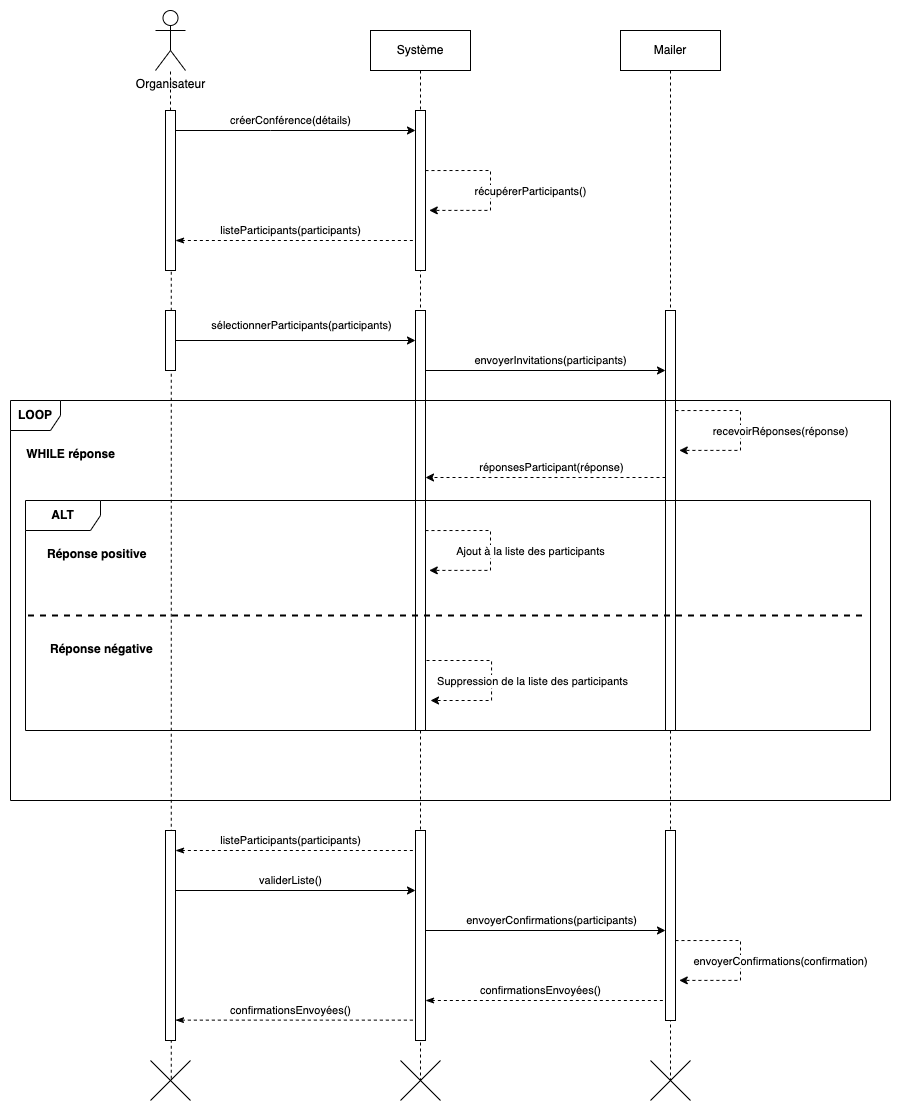

The diagram above was exported from draw.io. Its source (the exported page's mxGraphModel, read from the mxfile embedded in the PNG):
<mxGraphModel dx="1244" dy="794" grid="1" gridSize="10" guides="1" tooltips="1" connect="1" arrows="1" fold="1" page="1" pageScale="1" pageWidth="827" pageHeight="1169" math="0" shadow="0">
  <root>
    <mxCell id="0" />
    <mxCell id="1" parent="0" />
    <mxCell id="HE8XgLgueNXkd9YTy3hw-3" value="Système" style="shape=umlLifeline;perimeter=lifelinePerimeter;whiteSpace=wrap;html=1;container=1;dropTarget=0;collapsible=0;recursiveResize=0;outlineConnect=0;portConstraint=eastwest;newEdgeStyle={&quot;edgeStyle&quot;:&quot;elbowEdgeStyle&quot;,&quot;elbow&quot;:&quot;vertical&quot;,&quot;curved&quot;:0,&quot;rounded&quot;:0};" parent="1" vertex="1">
      <mxGeometry x="400" y="40" width="100" height="1050" as="geometry" />
    </mxCell>
    <mxCell id="HE8XgLgueNXkd9YTy3hw-4" value="" style="shape=umlDestroy;dashed=0;targetShapes=umlLifeline;" parent="HE8XgLgueNXkd9YTy3hw-3" vertex="1">
      <mxGeometry x="30" y="1030" width="40" height="40" as="geometry" />
    </mxCell>
    <mxCell id="HE8XgLgueNXkd9YTy3hw-5" value="Mailer" style="shape=umlLifeline;perimeter=lifelinePerimeter;whiteSpace=wrap;html=1;container=1;dropTarget=0;collapsible=0;recursiveResize=0;outlineConnect=0;portConstraint=eastwest;newEdgeStyle={&quot;edgeStyle&quot;:&quot;elbowEdgeStyle&quot;,&quot;elbow&quot;:&quot;vertical&quot;,&quot;curved&quot;:0,&quot;rounded&quot;:0};" parent="1" vertex="1">
      <mxGeometry x="650" y="40" width="100" height="1050" as="geometry" />
    </mxCell>
    <mxCell id="HE8XgLgueNXkd9YTy3hw-6" value="" style="shape=umlDestroy;dashed=0;targetShapes=umlLifeline;" parent="HE8XgLgueNXkd9YTy3hw-5" vertex="1">
      <mxGeometry x="30" y="1030" width="40" height="40" as="geometry" />
    </mxCell>
    <mxCell id="HE8XgLgueNXkd9YTy3hw-24" value="" style="html=1;points=[[0,0,0,0,5],[0,1,0,0,-5],[1,0,0,0,5],[1,1,0,0,-5]];perimeter=orthogonalPerimeter;outlineConnect=0;targetShapes=umlLifeline;portConstraint=eastwest;newEdgeStyle={&quot;curved&quot;:0,&quot;rounded&quot;:0};" parent="HE8XgLgueNXkd9YTy3hw-5" vertex="1">
      <mxGeometry x="45" y="280" width="10" height="420" as="geometry" />
    </mxCell>
    <mxCell id="HE8XgLgueNXkd9YTy3hw-49" value="" style="html=1;points=[[0,0,0,0,5],[0,1,0,0,-5],[1,0,0,0,5],[1,1,0,0,-5]];perimeter=orthogonalPerimeter;outlineConnect=0;targetShapes=umlLifeline;portConstraint=eastwest;newEdgeStyle={&quot;curved&quot;:0,&quot;rounded&quot;:0};" parent="HE8XgLgueNXkd9YTy3hw-5" vertex="1">
      <mxGeometry x="45" y="800" width="10" height="190" as="geometry" />
    </mxCell>
    <mxCell id="HE8XgLgueNXkd9YTy3hw-2" value="" style="shape=umlDestroy;dashed=0;targetShapes=umlLifeline;" parent="1" vertex="1">
      <mxGeometry x="180" y="1070" width="40" height="40" as="geometry" />
    </mxCell>
    <mxCell id="HE8XgLgueNXkd9YTy3hw-7" value="Organisateur" style="shape=umlActor;verticalLabelPosition=bottom;verticalAlign=top;html=1;" parent="1" vertex="1">
      <mxGeometry x="185" y="20" width="30" height="60" as="geometry" />
    </mxCell>
    <mxCell id="HE8XgLgueNXkd9YTy3hw-8" value="" style="endArrow=none;dashed=1;html=1;rounded=0;" parent="1" edge="1">
      <mxGeometry width="50" height="50" relative="1" as="geometry">
        <mxPoint x="200" y="120" as="sourcePoint" />
        <mxPoint x="200" y="80" as="targetPoint" />
      </mxGeometry>
    </mxCell>
    <mxCell id="HE8XgLgueNXkd9YTy3hw-12" value="" style="endArrow=none;dashed=1;html=1;rounded=0;exitX=0.519;exitY=0.456;exitDx=0;exitDy=0;exitPerimeter=0;" parent="1" source="HE8XgLgueNXkd9YTy3hw-2" edge="1">
      <mxGeometry width="50" height="50" relative="1" as="geometry">
        <mxPoint x="200" y="1070" as="sourcePoint" />
        <mxPoint x="200.76" y="170" as="targetPoint" />
      </mxGeometry>
    </mxCell>
    <mxCell id="HE8XgLgueNXkd9YTy3hw-14" style="edgeStyle=orthogonalEdgeStyle;rounded=0;orthogonalLoop=1;jettySize=auto;html=1;curved=0;" parent="1" edge="1">
      <mxGeometry relative="1" as="geometry">
        <mxPoint x="205" y="140" as="sourcePoint" />
        <mxPoint x="445" y="140" as="targetPoint" />
        <Array as="points">
          <mxPoint x="300" y="140" />
          <mxPoint x="300" y="140" />
        </Array>
      </mxGeometry>
    </mxCell>
    <mxCell id="HE8XgLgueNXkd9YTy3hw-15" value="créerConférence(détails)" style="edgeLabel;html=1;align=center;verticalAlign=middle;resizable=0;points=[];" parent="HE8XgLgueNXkd9YTy3hw-14" vertex="1" connectable="0">
      <mxGeometry x="-0.2583" y="2" relative="1" as="geometry">
        <mxPoint x="26" y="-8" as="offset" />
      </mxGeometry>
    </mxCell>
    <mxCell id="HE8XgLgueNXkd9YTy3hw-16" value="" style="html=1;points=[[0,0,0,0,5],[0,1,0,0,-5],[1,0,0,0,5],[1,1,0,0,-5]];perimeter=orthogonalPerimeter;outlineConnect=0;targetShapes=umlLifeline;portConstraint=eastwest;newEdgeStyle={&quot;curved&quot;:0,&quot;rounded&quot;:0};" parent="1" vertex="1">
      <mxGeometry x="445" y="120" width="10" height="160" as="geometry" />
    </mxCell>
    <mxCell id="HE8XgLgueNXkd9YTy3hw-17" style="edgeStyle=orthogonalEdgeStyle;rounded=0;orthogonalLoop=1;jettySize=auto;html=1;curved=0;endArrow=none;endFill=0;startArrow=classicThin;startFill=1;dashed=1;" parent="1" edge="1">
      <mxGeometry relative="1" as="geometry">
        <Array as="points">
          <mxPoint x="300" y="250" />
          <mxPoint x="300" y="250" />
        </Array>
        <mxPoint x="205" y="250" as="sourcePoint" />
        <mxPoint x="445" y="250" as="targetPoint" />
      </mxGeometry>
    </mxCell>
    <mxCell id="HE8XgLgueNXkd9YTy3hw-18" value="listeParticipants(participants)" style="edgeLabel;html=1;align=center;verticalAlign=middle;resizable=0;points=[];" parent="HE8XgLgueNXkd9YTy3hw-17" vertex="1" connectable="0">
      <mxGeometry x="-0.2583" y="2" relative="1" as="geometry">
        <mxPoint x="26" y="-8" as="offset" />
      </mxGeometry>
    </mxCell>
    <mxCell id="HE8XgLgueNXkd9YTy3hw-19" value="" style="html=1;points=[[0,0,0,0,5],[0,1,0,0,-5],[1,0,0,0,5],[1,1,0,0,-5]];perimeter=orthogonalPerimeter;outlineConnect=0;targetShapes=umlLifeline;portConstraint=eastwest;newEdgeStyle={&quot;curved&quot;:0,&quot;rounded&quot;:0};" parent="1" vertex="1">
      <mxGeometry x="195" y="120" width="10" height="160" as="geometry" />
    </mxCell>
    <mxCell id="HE8XgLgueNXkd9YTy3hw-25" style="edgeStyle=orthogonalEdgeStyle;rounded=0;orthogonalLoop=1;jettySize=auto;html=1;curved=0;" parent="1" edge="1">
      <mxGeometry relative="1" as="geometry">
        <mxPoint x="455" y="380" as="sourcePoint" />
        <mxPoint x="695" y="380" as="targetPoint" />
      </mxGeometry>
    </mxCell>
    <mxCell id="HE8XgLgueNXkd9YTy3hw-26" value="envoyerInvitations(participants)" style="edgeLabel;html=1;align=center;verticalAlign=middle;resizable=0;points=[];" parent="HE8XgLgueNXkd9YTy3hw-25" vertex="1" connectable="0">
      <mxGeometry x="0.2139" y="1" relative="1" as="geometry">
        <mxPoint x="-21" y="-9" as="offset" />
      </mxGeometry>
    </mxCell>
    <mxCell id="HE8XgLgueNXkd9YTy3hw-20" value="" style="html=1;points=[[0,0,0,0,5],[0,1,0,0,-5],[1,0,0,0,5],[1,1,0,0,-5]];perimeter=orthogonalPerimeter;outlineConnect=0;targetShapes=umlLifeline;portConstraint=eastwest;newEdgeStyle={&quot;curved&quot;:0,&quot;rounded&quot;:0};" parent="1" vertex="1">
      <mxGeometry x="445" y="320" width="10" height="420" as="geometry" />
    </mxCell>
    <mxCell id="HE8XgLgueNXkd9YTy3hw-22" style="edgeStyle=orthogonalEdgeStyle;rounded=0;orthogonalLoop=1;jettySize=auto;html=1;curved=0;" parent="1" edge="1">
      <mxGeometry relative="1" as="geometry">
        <mxPoint x="205" y="350" as="sourcePoint" />
        <mxPoint x="445" y="350" as="targetPoint" />
      </mxGeometry>
    </mxCell>
    <mxCell id="HE8XgLgueNXkd9YTy3hw-23" value="sélectionnerParticipants(participants)" style="edgeLabel;html=1;align=center;verticalAlign=middle;resizable=0;points=[];" parent="HE8XgLgueNXkd9YTy3hw-22" vertex="1" connectable="0">
      <mxGeometry x="0.1417" y="-1" relative="1" as="geometry">
        <mxPoint x="-12" y="-16" as="offset" />
      </mxGeometry>
    </mxCell>
    <mxCell id="HE8XgLgueNXkd9YTy3hw-21" value="" style="html=1;points=[[0,0,0,0,5],[0,1,0,0,-5],[1,0,0,0,5],[1,1,0,0,-5]];perimeter=orthogonalPerimeter;outlineConnect=0;targetShapes=umlLifeline;portConstraint=eastwest;newEdgeStyle={&quot;curved&quot;:0,&quot;rounded&quot;:0};" parent="1" vertex="1">
      <mxGeometry x="195" y="320" width="10" height="60" as="geometry" />
    </mxCell>
    <mxCell id="HE8XgLgueNXkd9YTy3hw-27" style="edgeStyle=orthogonalEdgeStyle;rounded=0;orthogonalLoop=1;jettySize=auto;html=1;curved=0;dashed=1;" parent="1" edge="1">
      <mxGeometry relative="1" as="geometry">
        <mxPoint x="695" y="487" as="sourcePoint" />
        <mxPoint x="455" y="487" as="targetPoint" />
      </mxGeometry>
    </mxCell>
    <mxCell id="HE8XgLgueNXkd9YTy3hw-28" value="réponsesParticipant(réponse)" style="edgeLabel;html=1;align=center;verticalAlign=middle;resizable=0;points=[];" parent="HE8XgLgueNXkd9YTy3hw-27" vertex="1" connectable="0">
      <mxGeometry x="-0.1107" y="-3" relative="1" as="geometry">
        <mxPoint x="-8" y="-7" as="offset" />
      </mxGeometry>
    </mxCell>
    <mxCell id="HE8XgLgueNXkd9YTy3hw-29" value="&lt;b&gt;LOOP&lt;/b&gt;" style="shape=umlFrame;whiteSpace=wrap;html=1;pointerEvents=0;recursiveResize=0;container=1;collapsible=0;width=50;" parent="1" vertex="1">
      <mxGeometry x="40" y="410" width="880" height="400" as="geometry" />
    </mxCell>
    <mxCell id="HE8XgLgueNXkd9YTy3hw-30" value="&lt;b&gt;WHILE réponse&lt;/b&gt;" style="text;align=center;html=1;" parent="HE8XgLgueNXkd9YTy3hw-29" vertex="1">
      <mxGeometry width="100" height="20" relative="1" as="geometry">
        <mxPoint x="10" y="40" as="offset" />
      </mxGeometry>
    </mxCell>
    <mxCell id="HE8XgLgueNXkd9YTy3hw-31" value="&lt;b&gt;ALT&lt;/b&gt;" style="shape=umlFrame;whiteSpace=wrap;html=1;pointerEvents=0;recursiveResize=0;container=1;collapsible=0;width=75;height=30;" parent="HE8XgLgueNXkd9YTy3hw-29" vertex="1">
      <mxGeometry x="15" y="100" width="845" height="230" as="geometry" />
    </mxCell>
    <mxCell id="HE8XgLgueNXkd9YTy3hw-32" value="&lt;b&gt;Réponse positive&lt;/b&gt;" style="text;html=1;" parent="HE8XgLgueNXkd9YTy3hw-31" vertex="1">
      <mxGeometry width="100" height="20" relative="1" as="geometry">
        <mxPoint x="20" y="40" as="offset" />
      </mxGeometry>
    </mxCell>
    <mxCell id="HE8XgLgueNXkd9YTy3hw-33" value="&lt;b&gt;Réponse négative&lt;/b&gt;" style="line;strokeWidth=2;dashed=1;labelPosition=center;verticalLabelPosition=bottom;align=left;verticalAlign=top;spacingLeft=20;spacingTop=15;html=1;whiteSpace=wrap;" parent="HE8XgLgueNXkd9YTy3hw-31" vertex="1">
      <mxGeometry x="2.5" y="110" width="840" height="10" as="geometry" />
    </mxCell>
    <mxCell id="HE8XgLgueNXkd9YTy3hw-40" style="edgeStyle=orthogonalEdgeStyle;rounded=0;orthogonalLoop=1;jettySize=auto;html=1;curved=0;entryX=1.376;entryY=0.595;entryDx=0;entryDy=0;entryPerimeter=0;dashed=1;" parent="HE8XgLgueNXkd9YTy3hw-31" edge="1">
      <mxGeometry relative="1" as="geometry">
        <mxPoint x="401" y="160" as="sourcePoint" />
        <mxPoint x="405" y="200" as="targetPoint" />
        <Array as="points">
          <mxPoint x="466" y="160" />
        </Array>
      </mxGeometry>
    </mxCell>
    <mxCell id="HE8XgLgueNXkd9YTy3hw-41" value="Suppression de la liste des participants" style="edgeLabel;html=1;align=center;verticalAlign=middle;resizable=0;points=[];" parent="HE8XgLgueNXkd9YTy3hw-40" vertex="1" connectable="0">
      <mxGeometry x="0.1591" y="-1" relative="1" as="geometry">
        <mxPoint x="41" y="-11" as="offset" />
      </mxGeometry>
    </mxCell>
    <mxCell id="HE8XgLgueNXkd9YTy3hw-54" style="edgeStyle=orthogonalEdgeStyle;rounded=0;orthogonalLoop=1;jettySize=auto;html=1;curved=0;entryX=1.376;entryY=0.595;entryDx=0;entryDy=0;entryPerimeter=0;dashed=1;" parent="HE8XgLgueNXkd9YTy3hw-29" edge="1">
      <mxGeometry relative="1" as="geometry">
        <mxPoint x="665" y="10.047619047619037" as="sourcePoint" />
        <mxPoint x="668.7600000000002" y="49.90000000000009" as="targetPoint" />
        <Array as="points">
          <mxPoint x="730" y="10" />
        </Array>
      </mxGeometry>
    </mxCell>
    <mxCell id="HE8XgLgueNXkd9YTy3hw-55" value="recevoirRéponses(réponse)" style="edgeLabel;html=1;align=center;verticalAlign=middle;resizable=0;points=[];" parent="HE8XgLgueNXkd9YTy3hw-54" vertex="1" connectable="0">
      <mxGeometry x="0.1591" y="-1" relative="1" as="geometry">
        <mxPoint x="41" y="-11" as="offset" />
      </mxGeometry>
    </mxCell>
    <mxCell id="HE8XgLgueNXkd9YTy3hw-38" style="edgeStyle=orthogonalEdgeStyle;rounded=0;orthogonalLoop=1;jettySize=auto;html=1;curved=0;entryX=1.376;entryY=0.595;entryDx=0;entryDy=0;entryPerimeter=0;dashed=1;" parent="1" edge="1">
      <mxGeometry relative="1" as="geometry">
        <mxPoint x="455" y="540.047619047619" as="sourcePoint" />
        <mxPoint x="458.7600000000002" y="579.9000000000001" as="targetPoint" />
        <Array as="points">
          <mxPoint x="520" y="540" />
        </Array>
      </mxGeometry>
    </mxCell>
    <mxCell id="HE8XgLgueNXkd9YTy3hw-39" value="Ajout à la liste des participants" style="edgeLabel;html=1;align=center;verticalAlign=middle;resizable=0;points=[];" parent="HE8XgLgueNXkd9YTy3hw-38" vertex="1" connectable="0">
      <mxGeometry x="0.1591" y="-1" relative="1" as="geometry">
        <mxPoint x="41" y="-11" as="offset" />
      </mxGeometry>
    </mxCell>
    <mxCell id="HE8XgLgueNXkd9YTy3hw-50" style="edgeStyle=orthogonalEdgeStyle;rounded=0;orthogonalLoop=1;jettySize=auto;html=1;curved=0;" parent="1" edge="1">
      <mxGeometry relative="1" as="geometry">
        <mxPoint x="455" y="940" as="sourcePoint" />
        <mxPoint x="695" y="940" as="targetPoint" />
      </mxGeometry>
    </mxCell>
    <mxCell id="HE8XgLgueNXkd9YTy3hw-51" value="envoyerConfirmations(participants)" style="edgeLabel;html=1;align=center;verticalAlign=middle;resizable=0;points=[];" parent="HE8XgLgueNXkd9YTy3hw-50" vertex="1" connectable="0">
      <mxGeometry x="-0.1829" y="2" relative="1" as="geometry">
        <mxPoint x="27" y="-8" as="offset" />
      </mxGeometry>
    </mxCell>
    <mxCell id="HE8XgLgueNXkd9YTy3hw-43" value="" style="html=1;points=[[0,0,0,0,5],[0,1,0,0,-5],[1,0,0,0,5],[1,1,0,0,-5]];perimeter=orthogonalPerimeter;outlineConnect=0;targetShapes=umlLifeline;portConstraint=eastwest;newEdgeStyle={&quot;curved&quot;:0,&quot;rounded&quot;:0};" parent="1" vertex="1">
      <mxGeometry x="445" y="840" width="10" height="210" as="geometry" />
    </mxCell>
    <mxCell id="HE8XgLgueNXkd9YTy3hw-44" style="edgeStyle=orthogonalEdgeStyle;rounded=0;orthogonalLoop=1;jettySize=auto;html=1;curved=0;endArrow=none;endFill=0;startArrow=classicThin;startFill=1;dashed=1;" parent="1" source="HE8XgLgueNXkd9YTy3hw-46" target="HE8XgLgueNXkd9YTy3hw-43" edge="1">
      <mxGeometry relative="1" as="geometry">
        <Array as="points">
          <mxPoint x="300" y="860" />
          <mxPoint x="300" y="860" />
        </Array>
      </mxGeometry>
    </mxCell>
    <mxCell id="HE8XgLgueNXkd9YTy3hw-45" value="listeParticipants(participants)" style="edgeLabel;html=1;align=center;verticalAlign=middle;resizable=0;points=[];" parent="HE8XgLgueNXkd9YTy3hw-44" vertex="1" connectable="0">
      <mxGeometry x="-0.2583" y="2" relative="1" as="geometry">
        <mxPoint x="26" y="-8" as="offset" />
      </mxGeometry>
    </mxCell>
    <mxCell id="HE8XgLgueNXkd9YTy3hw-47" style="edgeStyle=orthogonalEdgeStyle;rounded=0;orthogonalLoop=1;jettySize=auto;html=1;curved=0;" parent="1" edge="1">
      <mxGeometry relative="1" as="geometry">
        <mxPoint x="205" y="900" as="sourcePoint" />
        <mxPoint x="445" y="900" as="targetPoint" />
      </mxGeometry>
    </mxCell>
    <mxCell id="HE8XgLgueNXkd9YTy3hw-48" value="validerListe()" style="edgeLabel;html=1;align=center;verticalAlign=middle;resizable=0;points=[];" parent="HE8XgLgueNXkd9YTy3hw-47" vertex="1" connectable="0">
      <mxGeometry x="-0.298" y="3" relative="1" as="geometry">
        <mxPoint x="31" y="-7" as="offset" />
      </mxGeometry>
    </mxCell>
    <mxCell id="HE8XgLgueNXkd9YTy3hw-46" value="" style="html=1;points=[[0,0,0,0,5],[0,1,0,0,-5],[1,0,0,0,5],[1,1,0,0,-5]];perimeter=orthogonalPerimeter;outlineConnect=0;targetShapes=umlLifeline;portConstraint=eastwest;newEdgeStyle={&quot;curved&quot;:0,&quot;rounded&quot;:0};" parent="1" vertex="1">
      <mxGeometry x="195" y="840" width="10" height="210" as="geometry" />
    </mxCell>
    <mxCell id="HE8XgLgueNXkd9YTy3hw-56" style="edgeStyle=orthogonalEdgeStyle;rounded=0;orthogonalLoop=1;jettySize=auto;html=1;curved=0;endArrow=none;endFill=0;startArrow=classicThin;startFill=1;dashed=1;" parent="1" edge="1">
      <mxGeometry relative="1" as="geometry">
        <Array as="points">
          <mxPoint x="300" y="1029.64" />
          <mxPoint x="300" y="1029.64" />
        </Array>
        <mxPoint x="205" y="1029.64" as="sourcePoint" />
        <mxPoint x="445" y="1029.64" as="targetPoint" />
      </mxGeometry>
    </mxCell>
    <mxCell id="HE8XgLgueNXkd9YTy3hw-57" value="confirmationsEnvoyées()" style="edgeLabel;html=1;align=center;verticalAlign=middle;resizable=0;points=[];" parent="HE8XgLgueNXkd9YTy3hw-56" vertex="1" connectable="0">
      <mxGeometry x="-0.2583" y="2" relative="1" as="geometry">
        <mxPoint x="26" y="-8" as="offset" />
      </mxGeometry>
    </mxCell>
    <mxCell id="HE8XgLgueNXkd9YTy3hw-58" style="edgeStyle=orthogonalEdgeStyle;rounded=0;orthogonalLoop=1;jettySize=auto;html=1;curved=0;entryX=1.376;entryY=0.595;entryDx=0;entryDy=0;entryPerimeter=0;dashed=1;" parent="1" edge="1">
      <mxGeometry relative="1" as="geometry">
        <mxPoint x="455" y="180.04761904761904" as="sourcePoint" />
        <mxPoint x="458.7600000000002" y="219.9000000000001" as="targetPoint" />
        <Array as="points">
          <mxPoint x="520" y="180" />
        </Array>
      </mxGeometry>
    </mxCell>
    <mxCell id="HE8XgLgueNXkd9YTy3hw-59" value="récupérerParticipants()" style="edgeLabel;html=1;align=center;verticalAlign=middle;resizable=0;points=[];" parent="HE8XgLgueNXkd9YTy3hw-58" vertex="1" connectable="0">
      <mxGeometry x="0.1591" y="-1" relative="1" as="geometry">
        <mxPoint x="41" y="-11" as="offset" />
      </mxGeometry>
    </mxCell>
    <mxCell id="ya-qEndImmD951xZ4SbS-1" style="edgeStyle=orthogonalEdgeStyle;rounded=0;orthogonalLoop=1;jettySize=auto;html=1;curved=0;entryX=1.376;entryY=0.595;entryDx=0;entryDy=0;entryPerimeter=0;dashed=1;" edge="1" parent="1">
      <mxGeometry relative="1" as="geometry">
        <mxPoint x="705" y="950.047619047619" as="sourcePoint" />
        <mxPoint x="708.7600000000002" y="989.9000000000001" as="targetPoint" />
        <Array as="points">
          <mxPoint x="770" y="950" />
        </Array>
      </mxGeometry>
    </mxCell>
    <mxCell id="ya-qEndImmD951xZ4SbS-2" value="envoyerConfirmations(confirmation)" style="edgeLabel;html=1;align=center;verticalAlign=middle;resizable=0;points=[];" vertex="1" connectable="0" parent="ya-qEndImmD951xZ4SbS-1">
      <mxGeometry x="0.1591" y="-1" relative="1" as="geometry">
        <mxPoint x="41" y="-11" as="offset" />
      </mxGeometry>
    </mxCell>
    <mxCell id="ya-qEndImmD951xZ4SbS-3" style="edgeStyle=orthogonalEdgeStyle;rounded=0;orthogonalLoop=1;jettySize=auto;html=1;curved=0;endArrow=none;endFill=0;startArrow=classicThin;startFill=1;dashed=1;" edge="1" parent="1">
      <mxGeometry relative="1" as="geometry">
        <Array as="points">
          <mxPoint x="550" y="1010" />
          <mxPoint x="550" y="1010" />
        </Array>
        <mxPoint x="455" y="1010" as="sourcePoint" />
        <mxPoint x="695" y="1010" as="targetPoint" />
      </mxGeometry>
    </mxCell>
    <mxCell id="ya-qEndImmD951xZ4SbS-4" value="confirmationsEnvoyées()" style="edgeLabel;html=1;align=center;verticalAlign=middle;resizable=0;points=[];" vertex="1" connectable="0" parent="ya-qEndImmD951xZ4SbS-3">
      <mxGeometry x="-0.2583" y="2" relative="1" as="geometry">
        <mxPoint x="26" y="-8" as="offset" />
      </mxGeometry>
    </mxCell>
  </root>
</mxGraphModel>